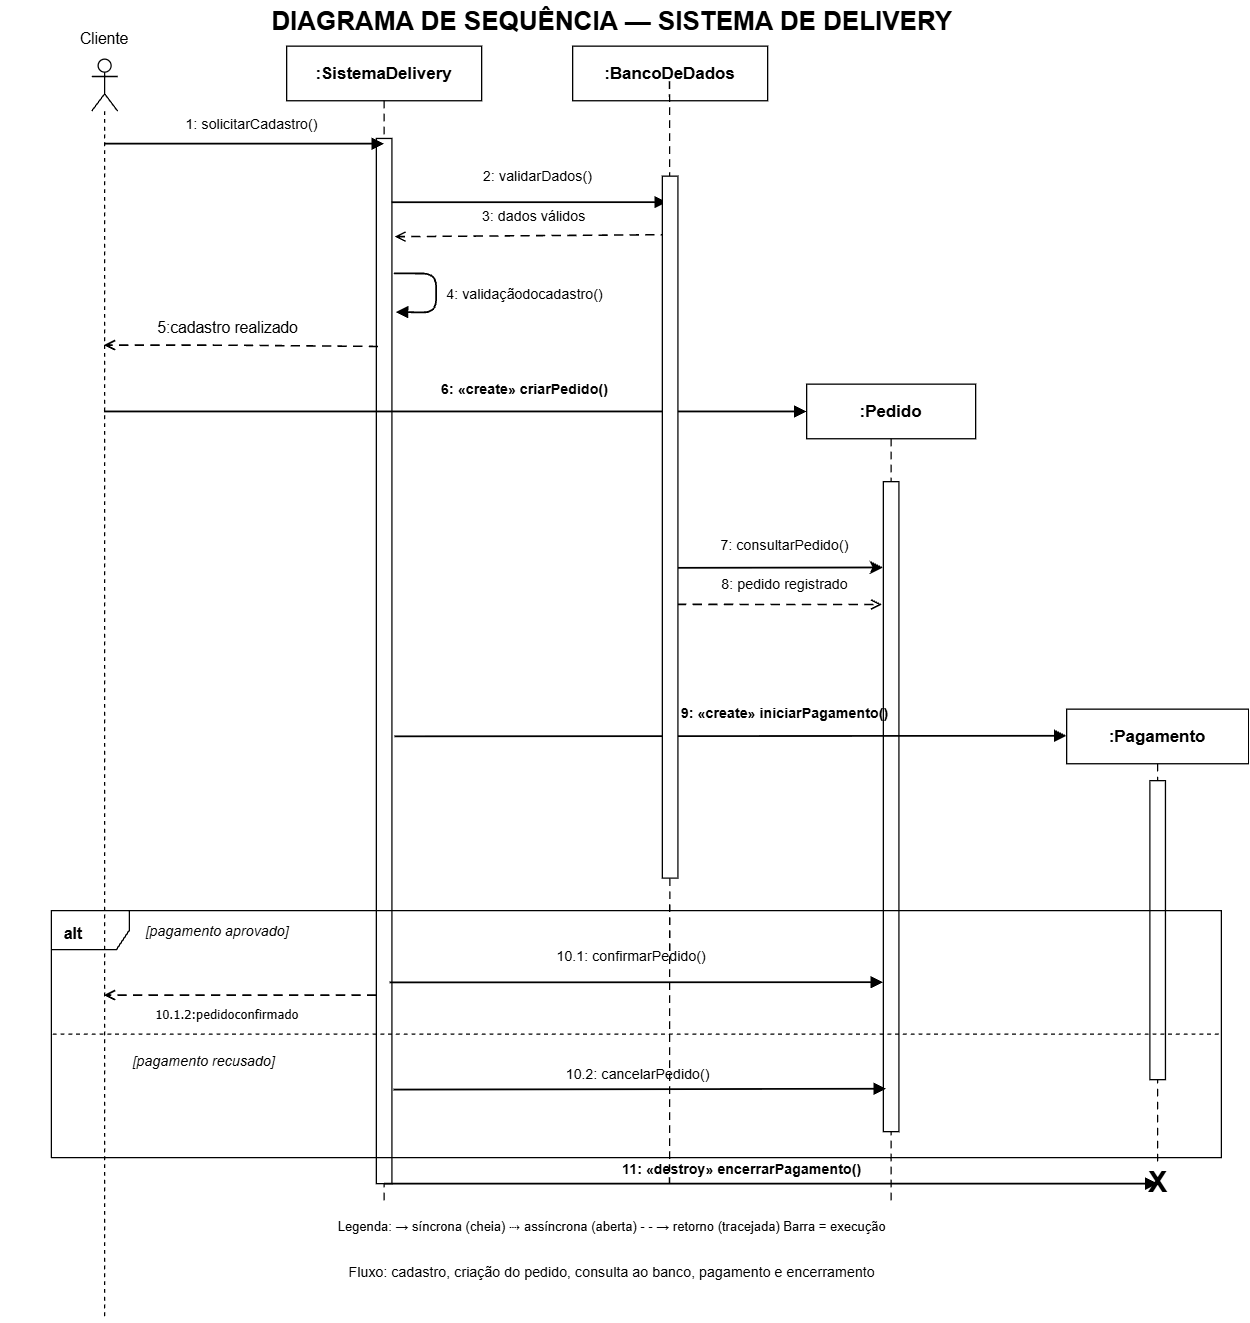

The diagram above was exported from draw.io. Its source (the exported page's mxGraphModel, read from the mxfile embedded in the PNG):
<mxGraphModel dx="1074" dy="703" grid="0" gridSize="10" guides="1" tooltips="1" connect="1" arrows="1" fold="1" page="1" pageScale="1" pageWidth="1100" pageHeight="1050" background="light-dark(#ffffff, #121212)" math="0" shadow="0">
  <root>
    <mxCell id="0" />
    <mxCell id="1" parent="0" />
    <mxCell id="2" parent="1" style="text;html=1;align=center;verticalAlign=middle;fontSize=20;fontStyle=1;labelBackgroundColor=none;" value="DIAGRAMA DE SEQUÊNCIA — SISTEMA DE DELIVERY" vertex="1">
      <mxGeometry height="30" width="940" x="80" y="15" as="geometry" />
    </mxCell>
    <mxCell id="3" parent="1" style="text;html=1;align=center;verticalAlign=middle;fontSize=11;labelBackgroundColor=none;" value="Fluxo: cadastro, criação do pedido, consulta ao banco, pagamento e encerramento" vertex="1">
      <mxGeometry height="25" width="900" x="100" y="980" as="geometry" />
    </mxCell>
    <mxCell id="5" parent="1" style="rounded=0;whiteSpace=wrap;html=1;fontStyle=1;align=center;verticalAlign=middle;fontSize=13;labelBackgroundColor=none;" value=":SistemaDelivery" vertex="1">
      <mxGeometry height="42" width="150" x="300" y="50" as="geometry" />
    </mxCell>
    <mxCell id="6" parent="1" style="rounded=0;whiteSpace=wrap;html=1;fontStyle=1;align=center;verticalAlign=middle;fontSize=13;labelBackgroundColor=none;" value=":BancoDeDados" vertex="1">
      <mxGeometry height="42" width="150" x="520" y="50" as="geometry" />
    </mxCell>
    <mxCell id="7" parent="1" style="rounded=0;whiteSpace=wrap;html=1;fontStyle=1;align=center;verticalAlign=middle;fontSize=13;labelBackgroundColor=none;" value=":Pedido" vertex="1">
      <mxGeometry height="42" width="130" x="700" y="310" as="geometry" />
    </mxCell>
    <mxCell id="8" parent="1" style="rounded=0;whiteSpace=wrap;html=1;fontStyle=1;align=center;verticalAlign=middle;fontSize=13;labelBackgroundColor=none;" value=":Pagamento" vertex="1">
      <mxGeometry height="42" width="140" x="900" y="560" as="geometry" />
    </mxCell>
    <mxCell id="10" edge="1" parent="1" style="edgeStyle=none;html=1;dashed=1;dashPattern=6 4;strokeWidth=1;endArrow=none;labelBackgroundColor=none;fontColor=default;" value="">
      <mxGeometry relative="1" as="geometry">
        <mxPoint x="375" y="92" as="sourcePoint" />
        <mxPoint x="375" y="940" as="targetPoint" />
      </mxGeometry>
    </mxCell>
    <mxCell id="11" edge="1" parent="1" source="16" style="edgeStyle=none;html=1;dashed=1;dashPattern=6 4;strokeWidth=1;endArrow=none;labelBackgroundColor=none;fontColor=default;" value="">
      <mxGeometry relative="1" as="geometry">
        <mxPoint x="594.5" y="77" as="sourcePoint" />
        <mxPoint x="594.5" y="925" as="targetPoint" />
      </mxGeometry>
    </mxCell>
    <mxCell id="12" edge="1" parent="1" source="7" style="edgeStyle=none;html=1;dashed=1;dashPattern=6 4;strokeWidth=1;endArrow=none;labelBackgroundColor=none;fontColor=default;" value="">
      <mxGeometry relative="1" as="geometry">
        <mxPoint x="765" y="372" as="sourcePoint" />
        <mxPoint x="765" y="940" as="targetPoint" />
      </mxGeometry>
    </mxCell>
    <mxCell id="13" edge="1" parent="1" style="edgeStyle=none;html=1;dashed=1;dashPattern=6 4;strokeWidth=1;endArrow=none;labelBackgroundColor=none;fontColor=default;" value="">
      <mxGeometry relative="1" as="geometry">
        <mxPoint x="970" y="602" as="sourcePoint" />
        <mxPoint x="970" y="910" as="targetPoint" />
      </mxGeometry>
    </mxCell>
    <mxCell id="15" parent="1" style="rounded=0;html=1;strokeWidth=1;labelBackgroundColor=none;" value="" vertex="1">
      <mxGeometry height="804" width="12" x="369" y="121" as="geometry" />
    </mxCell>
    <mxCell id="17" parent="1" style="rounded=0;html=1;strokeWidth=1;labelBackgroundColor=none;" value="" vertex="1">
      <mxGeometry height="500" width="12" x="759" y="385" as="geometry" />
    </mxCell>
    <mxCell id="18" parent="1" style="rounded=0;html=1;strokeWidth=1;labelBackgroundColor=none;" value="" vertex="1">
      <mxGeometry height="230" width="12" x="964" y="615" as="geometry" />
    </mxCell>
    <mxCell id="19" edge="1" parent="1" style="edgeStyle=none;html=1;strokeWidth=1.4;endArrow=block;endFill=1;labelBackgroundColor=none;fontColor=default;" value="">
      <mxGeometry relative="1" as="geometry">
        <mxPoint x="160" y="125" as="sourcePoint" />
        <mxPoint x="375" y="125" as="targetPoint" />
      </mxGeometry>
    </mxCell>
    <mxCell id="20" parent="1" style="text;html=1;align=center;verticalAlign=middle;fontSize=11;labelBackgroundColor=none;" value="1: solicitarCadastro()" vertex="1">
      <mxGeometry height="22" width="165" x="190" y="99" as="geometry" />
    </mxCell>
    <mxCell id="21" edge="1" parent="1" source="15" style="edgeStyle=none;html=1;strokeWidth=1.4;endArrow=block;endFill=1;exitX=0.979;exitY=0.061;exitDx=0;exitDy=0;exitPerimeter=0;entryX=0.295;entryY=0.037;entryDx=0;entryDy=0;entryPerimeter=0;labelBackgroundColor=none;fontColor=default;" target="16" value="">
      <mxGeometry relative="1" as="geometry">
        <mxPoint x="369" y="170" as="sourcePoint" />
        <mxPoint x="589" y="170" as="targetPoint" />
      </mxGeometry>
    </mxCell>
    <mxCell id="22" parent="1" style="text;html=1;align=center;verticalAlign=middle;fontSize=11;labelBackgroundColor=none;" value="2: validarDados()" vertex="1">
      <mxGeometry height="22" width="145" x="420" y="139" as="geometry" />
    </mxCell>
    <mxCell id="23" edge="1" parent="1" style="edgeStyle=none;html=1;strokeWidth=1.2;dashed=1;dashPattern=6 4;endArrow=open;endFill=0;entryX=1.169;entryY=0.094;entryDx=0;entryDy=0;entryPerimeter=0;labelBackgroundColor=none;fontColor=default;" target="15" value="">
      <mxGeometry relative="1" as="geometry">
        <mxPoint x="595" y="195" as="sourcePoint" />
        <mxPoint x="375" y="195" as="targetPoint" />
      </mxGeometry>
    </mxCell>
    <mxCell id="24" parent="1" style="text;html=1;align=center;verticalAlign=middle;fontSize=11;labelBackgroundColor=none;" value="3: dados válidos" vertex="1">
      <mxGeometry height="22" width="140" x="420" y="170" as="geometry" />
    </mxCell>
    <mxCell id="25" edge="1" parent="1" source="15" style="edgeStyle=none;html=1;strokeWidth=1.4;endArrow=block;endFill=1;entryX=1.244;entryY=0.166;entryDx=0;entryDy=0;entryPerimeter=0;exitX=1.111;exitY=0.129;exitDx=0;exitDy=0;exitPerimeter=0;labelBackgroundColor=none;fontColor=default;" target="15" value="">
      <mxGeometry relative="1" x="0.088" as="geometry">
        <Array as="points">
          <mxPoint x="415" y="225" />
          <mxPoint x="415" y="255" />
        </Array>
        <mxPoint x="375" y="225" as="sourcePoint" />
        <mxPoint x="450" y="270" as="targetPoint" />
      </mxGeometry>
    </mxCell>
    <mxCell id="26" parent="1" style="text;html=1;align=center;verticalAlign=middle;fontSize=11;labelBackgroundColor=none;" value="4: validaçãodocadastro()" vertex="1">
      <mxGeometry height="22" width="125" x="420" y="230" as="geometry" />
    </mxCell>
    <mxCell id="27" edge="1" parent="1" source="Y_992RWeVn3G_F7UkpyZ-57" style="edgeStyle=none;html=1;strokeWidth=1.4;endArrow=block;endFill=1;entryX=0;entryY=0.5;entryDx=0;entryDy=0;labelBackgroundColor=none;fontColor=default;" target="7" value="">
      <mxGeometry relative="1" as="geometry">
        <mxPoint x="159.5000000000001" y="330.5" as="sourcePoint" />
        <mxPoint x="705.6308411214952" y="330.5" as="targetPoint" />
      </mxGeometry>
    </mxCell>
    <mxCell id="28" parent="1" style="text;html=1;align=center;verticalAlign=middle;fontSize=11;fontStyle=1;labelBackgroundColor=none;" value="6: «create» criarPedido()" vertex="1">
      <mxGeometry height="22" width="210" x="377.5" y="303" as="geometry" />
    </mxCell>
    <mxCell id="31" edge="1" parent="1" source="17" style="edgeStyle=none;html=1;strokeWidth=1.4;endArrow=none;endFill=0;exitX=-0.025;exitY=0.132;exitDx=0;exitDy=0;exitPerimeter=0;entryX=0.998;entryY=0.558;entryDx=0;entryDy=0;entryPerimeter=0;labelBackgroundColor=none;fontColor=default;startArrow=classic;startFill=1;" target="16" value="">
      <mxGeometry relative="1" as="geometry">
        <mxPoint x="765" y="450" as="sourcePoint" />
        <mxPoint x="595" y="450" as="targetPoint" />
      </mxGeometry>
    </mxCell>
    <mxCell id="32" parent="1" style="text;html=1;align=center;verticalAlign=middle;fontSize=11;labelBackgroundColor=none;" value="7&lt;span style=&quot;background-color: transparent; color: light-dark(#000000, var(--ge-light-color, #ffffff));&quot;&gt;: consultarPedido()&lt;/span&gt;" vertex="1">
      <mxGeometry height="22" width="145" x="610" y="423" as="geometry" />
    </mxCell>
    <mxCell id="33" edge="1" parent="1" source="16" style="edgeStyle=none;html=1;strokeWidth=1.2;dashed=1;dashPattern=6 4;endArrow=open;endFill=0;fontColor=default;entryX=-0.091;entryY=0.189;entryDx=0;entryDy=0;entryPerimeter=0;exitX=0.94;exitY=0.61;exitDx=0;exitDy=0;exitPerimeter=0;labelBackgroundColor=none;" target="17" value="">
      <mxGeometry relative="1" as="geometry">
        <mxPoint x="595" y="480" as="sourcePoint" />
        <mxPoint x="765" y="480" as="targetPoint" />
      </mxGeometry>
    </mxCell>
    <mxCell id="34" parent="1" style="text;html=1;align=center;verticalAlign=middle;fontSize=11;labelBackgroundColor=none;" value="8: pedido registrado" vertex="1">
      <mxGeometry height="22" width="145" x="610" y="453" as="geometry" />
    </mxCell>
    <mxCell id="35" edge="1" parent="1" source="15" style="edgeStyle=none;html=1;strokeWidth=1.4;endArrow=block;endFill=1;exitX=1.159;exitY=0.572;exitDx=0;exitDy=0;exitPerimeter=0;labelBackgroundColor=none;fontColor=default;" value="">
      <mxGeometry relative="1" as="geometry">
        <mxPoint x="305" y="580.5" as="sourcePoint" />
        <mxPoint x="900" y="580.5" as="targetPoint" />
      </mxGeometry>
    </mxCell>
    <mxCell id="36" parent="1" style="text;html=1;align=center;verticalAlign=middle;fontSize=11;fontStyle=1;labelBackgroundColor=none;" value="9: «create» iniciarPagamento()" vertex="1">
      <mxGeometry height="22" width="250" x="557.5" y="552" as="geometry" />
    </mxCell>
    <mxCell id="41" parent="1" style="shape=umlFrame;whiteSpace=wrap;html=1;pointerEvents=0;recursiveResize=0;container=1;collapsible=0;width=60;fillColor=none;fontStyle=1;align=left;verticalAlign=top;spacingLeft=8;spacingTop=4;labelBackgroundColor=none;" value="alt" vertex="1">
      <mxGeometry height="190" width="900" x="119" y="715" as="geometry" />
    </mxCell>
    <mxCell id="47" edge="1" parent="41" style="edgeStyle=none;html=1;strokeWidth=1.2;dashed=1;dashPattern=6 4;endArrow=open;endFill=0;labelBackgroundColor=none;fontColor=default;" target="Y_992RWeVn3G_F7UkpyZ-57" value="">
      <mxGeometry relative="1" as="geometry">
        <mxPoint x="250" y="65" as="sourcePoint" />
        <mxPoint x="-140" y="65" as="targetPoint" />
      </mxGeometry>
    </mxCell>
    <mxCell id="48" parent="41" style="text;html=1;align=center;verticalAlign=middle;fontSize=10;labelBackgroundColor=none;" value="&lt;font face=&quot;Tahoma&quot;&gt;10.1.2:pedidoconfirmado&lt;/font&gt;" vertex="1">
      <mxGeometry height="18" width="170" x="50" y="71" as="geometry" />
    </mxCell>
    <mxCell id="44" parent="41" style="text;html=1;align=left;verticalAlign=middle;fontSize=11;fontStyle=2;labelBackgroundColor=none;" value="[pagamento recusado]" vertex="1">
      <mxGeometry height="22" width="220" x="61" y="105" as="geometry" />
    </mxCell>
    <mxCell id="43" parent="41" style="text;html=1;align=left;verticalAlign=middle;fontSize=11;fontStyle=2;labelBackgroundColor=none;" value="[pagamento aprovado]" vertex="1">
      <mxGeometry height="22" width="220" x="71" y="5" as="geometry" />
    </mxCell>
    <mxCell id="45" edge="1" parent="41" style="edgeStyle=none;html=1;strokeWidth=1.4;endArrow=block;endFill=1;exitX=0.866;exitY=0.795;exitDx=0;exitDy=0;exitPerimeter=0;entryX=0;entryY=0.75;entryDx=0;entryDy=0;labelBackgroundColor=none;fontColor=default;" value="">
      <mxGeometry relative="1" as="geometry">
        <mxPoint x="260.19199999999995" y="55.180000000000064" as="sourcePoint" />
        <mxPoint x="639.8" y="54.99999999999841" as="targetPoint" />
      </mxGeometry>
    </mxCell>
    <mxCell id="42" edge="1" parent="1" style="edgeStyle=none;html=1;dashed=1;strokeWidth=1;endArrow=none;labelBackgroundColor=none;fontColor=default;" value="">
      <mxGeometry relative="1" as="geometry">
        <mxPoint x="120" y="810" as="sourcePoint" />
        <mxPoint x="1020" y="810" as="targetPoint" />
      </mxGeometry>
    </mxCell>
    <mxCell id="46" parent="1" style="text;html=1;align=center;verticalAlign=middle;fontSize=11;labelBackgroundColor=none;" value="10.1: confirmarPedido()" vertex="1">
      <mxGeometry height="22" width="190" x="470" y="739" as="geometry" />
    </mxCell>
    <mxCell id="49" edge="1" parent="1" source="15" style="edgeStyle=none;html=1;strokeWidth=1.4;endArrow=block;endFill=1;exitX=1.097;exitY=0.91;exitDx=0;exitDy=0;exitPerimeter=0;entryX=0.167;entryY=0.934;entryDx=0;entryDy=0;entryPerimeter=0;labelBackgroundColor=none;fontColor=default;" target="17" value="">
      <mxGeometry relative="1" as="geometry">
        <mxPoint x="375" y="855" as="sourcePoint" />
        <mxPoint x="765" y="855" as="targetPoint" />
      </mxGeometry>
    </mxCell>
    <mxCell id="50" parent="1" style="text;html=1;align=center;verticalAlign=middle;fontSize=11;labelBackgroundColor=none;" value="10.2: cancelarPedido()" vertex="1">
      <mxGeometry height="22" width="190" x="475" y="830" as="geometry" />
    </mxCell>
    <mxCell id="51" edge="1" parent="1" style="edgeStyle=none;html=1;strokeWidth=1.4;endArrow=block;endFill=1;labelBackgroundColor=none;fontColor=default;" value="">
      <mxGeometry relative="1" as="geometry">
        <mxPoint x="375" y="925" as="sourcePoint" />
        <mxPoint x="970" y="925" as="targetPoint" />
      </mxGeometry>
    </mxCell>
    <mxCell id="52" parent="1" style="text;html=1;align=center;verticalAlign=middle;fontSize=11;fontStyle=1;labelBackgroundColor=none;" value="11: «destroy» encerrarPagamento()" vertex="1">
      <mxGeometry height="22" width="270" x="515" y="903" as="geometry" />
    </mxCell>
    <mxCell id="53" parent="1" style="text;html=1;align=center;verticalAlign=middle;fontSize=22;fontStyle=1;labelBackgroundColor=none;" value="X" vertex="1">
      <mxGeometry height="30" width="24" x="958" y="910" as="geometry" />
    </mxCell>
    <mxCell id="54" parent="1" style="text;html=1;align=center;verticalAlign=middle;fontSize=10;labelBackgroundColor=none;" value="Legenda:  → síncrona (cheia)     ⇢ assíncrona (aberta)     - - → retorno (tracejada)     Barra = execução" vertex="1">
      <mxGeometry height="25" width="900" x="100" y="945" as="geometry" />
    </mxCell>
    <mxCell id="Y_992RWeVn3G_F7UkpyZ-57" parent="1" style="shape=umlLifeline;perimeter=lifelinePerimeter;whiteSpace=wrap;html=1;container=1;dropTarget=0;collapsible=0;recursiveResize=0;outlineConnect=0;portConstraint=eastwest;newEdgeStyle={&quot;edgeStyle&quot;:&quot;sequenceEdgeStyle&quot;,&quot;libavoidRouting&quot;:0,&quot;curved&quot;:0,&quot;rounded&quot;:0};participant=umlActor;labelBackgroundColor=none;" value="" vertex="1">
      <mxGeometry height="970" width="20" x="150" y="60" as="geometry" />
    </mxCell>
    <mxCell id="Y_992RWeVn3G_F7UkpyZ-59" parent="1" style="text;html=1;whiteSpace=wrap;strokeColor=none;fillColor=none;align=center;verticalAlign=middle;rounded=0;labelBackgroundColor=none;" value="Cliente" vertex="1">
      <mxGeometry height="30" width="60" x="130" y="30" as="geometry" />
    </mxCell>
    <mxCell id="Y_992RWeVn3G_F7UkpyZ-68" edge="1" parent="1" source="15" style="edgeStyle=none;html=1;strokeWidth=1.2;dashed=1;dashPattern=6 4;endArrow=open;endFill=0;exitX=0.109;exitY=0.199;exitDx=0;exitDy=0;exitPerimeter=0;labelBackgroundColor=none;fontColor=default;" target="Y_992RWeVn3G_F7UkpyZ-57" value="">
      <mxGeometry relative="1" x="-0.3895" as="geometry">
        <Array as="points">
          <mxPoint x="250" y="280" />
        </Array>
        <mxPoint x="369" y="280" as="sourcePoint" />
        <mxPoint x="250" y="200" as="targetPoint" />
      </mxGeometry>
    </mxCell>
    <mxCell id="Y_992RWeVn3G_F7UkpyZ-69" parent="1" style="text;html=1;whiteSpace=wrap;strokeColor=none;fillColor=none;align=center;verticalAlign=middle;rounded=0;labelBackgroundColor=none;" value="5:cadastro realizado" vertex="1">
      <mxGeometry height="30" width="150" x="180" y="252" as="geometry" />
    </mxCell>
    <mxCell id="Y_992RWeVn3G_F7UkpyZ-72" edge="1" parent="1" style="edgeStyle=none;html=1;dashed=1;dashPattern=6 4;strokeWidth=1;endArrow=none;labelBackgroundColor=none;fontColor=default;" target="16" value="">
      <mxGeometry relative="1" as="geometry">
        <mxPoint x="594.5" y="77" as="sourcePoint" />
        <mxPoint x="594.5" y="925" as="targetPoint" />
      </mxGeometry>
    </mxCell>
    <mxCell id="16" parent="1" style="rounded=0;html=1;strokeWidth=1;labelBackgroundColor=none;" value="" vertex="1">
      <mxGeometry height="540" width="12" x="589" y="150" as="geometry" />
    </mxCell>
  </root>
</mxGraphModel>